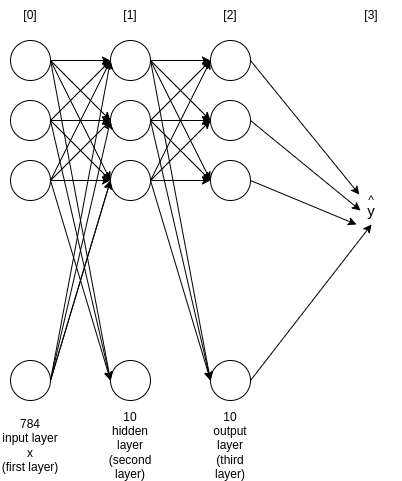

The diagram above was exported from draw.io. Its source (the exported page's mxGraphModel, read from the mxfile embedded in the PNG):
<mxGraphModel dx="1488" dy="990" grid="1" gridSize="10" guides="1" tooltips="1" connect="1" arrows="1" fold="1" page="1" pageScale="1" pageWidth="2336" pageHeight="1654" math="0" shadow="0">
  <root>
    <mxCell id="0" />
    <mxCell id="1" parent="0" />
    <mxCell id="D07jgNAIbt0lG9WC0oUq-1" value="" style="ellipse;whiteSpace=wrap;html=1;aspect=fixed;" vertex="1" parent="1">
      <mxGeometry x="170" y="90" width="40" height="40" as="geometry" />
    </mxCell>
    <mxCell id="D07jgNAIbt0lG9WC0oUq-2" value="" style="ellipse;whiteSpace=wrap;html=1;aspect=fixed;" vertex="1" parent="1">
      <mxGeometry x="170" y="150" width="40" height="40" as="geometry" />
    </mxCell>
    <mxCell id="D07jgNAIbt0lG9WC0oUq-3" value="" style="ellipse;whiteSpace=wrap;html=1;aspect=fixed;" vertex="1" parent="1">
      <mxGeometry x="170" y="210" width="40" height="40" as="geometry" />
    </mxCell>
    <mxCell id="D07jgNAIbt0lG9WC0oUq-4" value="" style="ellipse;whiteSpace=wrap;html=1;aspect=fixed;" vertex="1" parent="1">
      <mxGeometry x="270" y="90" width="40" height="40" as="geometry" />
    </mxCell>
    <mxCell id="D07jgNAIbt0lG9WC0oUq-5" value="" style="ellipse;whiteSpace=wrap;html=1;aspect=fixed;" vertex="1" parent="1">
      <mxGeometry x="270" y="150" width="40" height="40" as="geometry" />
    </mxCell>
    <mxCell id="D07jgNAIbt0lG9WC0oUq-6" value="" style="ellipse;whiteSpace=wrap;html=1;aspect=fixed;" vertex="1" parent="1">
      <mxGeometry x="270" y="210" width="40" height="40" as="geometry" />
    </mxCell>
    <mxCell id="D07jgNAIbt0lG9WC0oUq-7" value="" style="ellipse;whiteSpace=wrap;html=1;aspect=fixed;" vertex="1" parent="1">
      <mxGeometry x="370" y="90" width="40" height="40" as="geometry" />
    </mxCell>
    <mxCell id="D07jgNAIbt0lG9WC0oUq-8" value="" style="ellipse;whiteSpace=wrap;html=1;aspect=fixed;" vertex="1" parent="1">
      <mxGeometry x="370" y="150" width="40" height="40" as="geometry" />
    </mxCell>
    <mxCell id="D07jgNAIbt0lG9WC0oUq-9" value="" style="ellipse;whiteSpace=wrap;html=1;aspect=fixed;" vertex="1" parent="1">
      <mxGeometry x="370" y="210" width="40" height="40" as="geometry" />
    </mxCell>
    <mxCell id="D07jgNAIbt0lG9WC0oUq-10" value="" style="ellipse;whiteSpace=wrap;html=1;aspect=fixed;" vertex="1" parent="1">
      <mxGeometry x="170" y="410" width="40" height="40" as="geometry" />
    </mxCell>
    <mxCell id="D07jgNAIbt0lG9WC0oUq-11" value="" style="ellipse;whiteSpace=wrap;html=1;aspect=fixed;" vertex="1" parent="1">
      <mxGeometry x="270" y="410" width="40" height="40" as="geometry" />
    </mxCell>
    <mxCell id="D07jgNAIbt0lG9WC0oUq-12" value="" style="ellipse;whiteSpace=wrap;html=1;aspect=fixed;" vertex="1" parent="1">
      <mxGeometry x="370" y="410" width="40" height="40" as="geometry" />
    </mxCell>
    <mxCell id="D07jgNAIbt0lG9WC0oUq-14" value="" style="endArrow=classic;html=1;rounded=0;exitX=1;exitY=0.5;exitDx=0;exitDy=0;entryX=0;entryY=0.5;entryDx=0;entryDy=0;" edge="1" parent="1" source="D07jgNAIbt0lG9WC0oUq-1" target="D07jgNAIbt0lG9WC0oUq-4">
      <mxGeometry width="50" height="50" relative="1" as="geometry">
        <mxPoint x="230" y="100" as="sourcePoint" />
        <mxPoint x="280" y="50" as="targetPoint" />
      </mxGeometry>
    </mxCell>
    <mxCell id="D07jgNAIbt0lG9WC0oUq-15" value="" style="endArrow=classic;html=1;rounded=0;entryX=0;entryY=0.5;entryDx=0;entryDy=0;" edge="1" parent="1" target="D07jgNAIbt0lG9WC0oUq-11">
      <mxGeometry width="50" height="50" relative="1" as="geometry">
        <mxPoint x="210" y="110" as="sourcePoint" />
        <mxPoint x="260" y="410" as="targetPoint" />
      </mxGeometry>
    </mxCell>
    <mxCell id="D07jgNAIbt0lG9WC0oUq-16" value="" style="endArrow=classic;html=1;rounded=0;exitX=1;exitY=0.5;exitDx=0;exitDy=0;entryX=0;entryY=0.5;entryDx=0;entryDy=0;" edge="1" parent="1" source="D07jgNAIbt0lG9WC0oUq-1" target="D07jgNAIbt0lG9WC0oUq-5">
      <mxGeometry width="50" height="50" relative="1" as="geometry">
        <mxPoint x="220" y="150" as="sourcePoint" />
        <mxPoint x="270" y="100" as="targetPoint" />
      </mxGeometry>
    </mxCell>
    <mxCell id="D07jgNAIbt0lG9WC0oUq-17" value="" style="endArrow=classic;html=1;rounded=0;exitX=1;exitY=0.5;exitDx=0;exitDy=0;entryX=0;entryY=0.5;entryDx=0;entryDy=0;" edge="1" parent="1" source="D07jgNAIbt0lG9WC0oUq-1" target="D07jgNAIbt0lG9WC0oUq-6">
      <mxGeometry width="50" height="50" relative="1" as="geometry">
        <mxPoint x="230" y="170" as="sourcePoint" />
        <mxPoint x="280" y="120" as="targetPoint" />
      </mxGeometry>
    </mxCell>
    <mxCell id="D07jgNAIbt0lG9WC0oUq-18" value="" style="endArrow=classic;html=1;rounded=0;exitX=1;exitY=0.5;exitDx=0;exitDy=0;entryX=0;entryY=0.5;entryDx=0;entryDy=0;" edge="1" parent="1" source="D07jgNAIbt0lG9WC0oUq-2" target="D07jgNAIbt0lG9WC0oUq-5">
      <mxGeometry width="50" height="50" relative="1" as="geometry">
        <mxPoint x="360" y="430" as="sourcePoint" />
        <mxPoint x="410" y="380" as="targetPoint" />
      </mxGeometry>
    </mxCell>
    <mxCell id="D07jgNAIbt0lG9WC0oUq-19" value="" style="endArrow=classic;html=1;rounded=0;exitX=1;exitY=0.5;exitDx=0;exitDy=0;entryX=0;entryY=0.5;entryDx=0;entryDy=0;" edge="1" parent="1" source="D07jgNAIbt0lG9WC0oUq-2" target="D07jgNAIbt0lG9WC0oUq-4">
      <mxGeometry width="50" height="50" relative="1" as="geometry">
        <mxPoint x="360" y="430" as="sourcePoint" />
        <mxPoint x="410" y="380" as="targetPoint" />
      </mxGeometry>
    </mxCell>
    <mxCell id="D07jgNAIbt0lG9WC0oUq-20" value="" style="endArrow=classic;html=1;rounded=0;exitX=1;exitY=0.5;exitDx=0;exitDy=0;entryX=0;entryY=0.5;entryDx=0;entryDy=0;" edge="1" parent="1" source="D07jgNAIbt0lG9WC0oUq-2" target="D07jgNAIbt0lG9WC0oUq-6">
      <mxGeometry width="50" height="50" relative="1" as="geometry">
        <mxPoint x="360" y="430" as="sourcePoint" />
        <mxPoint x="410" y="380" as="targetPoint" />
      </mxGeometry>
    </mxCell>
    <mxCell id="D07jgNAIbt0lG9WC0oUq-23" value="" style="endArrow=classic;html=1;rounded=0;exitX=1;exitY=0.5;exitDx=0;exitDy=0;entryX=0;entryY=0.5;entryDx=0;entryDy=0;" edge="1" parent="1" source="D07jgNAIbt0lG9WC0oUq-2" target="D07jgNAIbt0lG9WC0oUq-11">
      <mxGeometry width="50" height="50" relative="1" as="geometry">
        <mxPoint x="360" y="430" as="sourcePoint" />
        <mxPoint x="410" y="380" as="targetPoint" />
      </mxGeometry>
    </mxCell>
    <mxCell id="D07jgNAIbt0lG9WC0oUq-24" value="" style="endArrow=classic;html=1;rounded=0;exitX=1;exitY=0.5;exitDx=0;exitDy=0;entryX=0;entryY=0.5;entryDx=0;entryDy=0;" edge="1" parent="1" source="D07jgNAIbt0lG9WC0oUq-3" target="D07jgNAIbt0lG9WC0oUq-4">
      <mxGeometry width="50" height="50" relative="1" as="geometry">
        <mxPoint x="360" y="430" as="sourcePoint" />
        <mxPoint x="410" y="380" as="targetPoint" />
      </mxGeometry>
    </mxCell>
    <mxCell id="D07jgNAIbt0lG9WC0oUq-25" value="" style="endArrow=classic;html=1;rounded=0;exitX=1;exitY=0.5;exitDx=0;exitDy=0;entryX=0;entryY=0.5;entryDx=0;entryDy=0;" edge="1" parent="1" source="D07jgNAIbt0lG9WC0oUq-3" target="D07jgNAIbt0lG9WC0oUq-5">
      <mxGeometry width="50" height="50" relative="1" as="geometry">
        <mxPoint x="360" y="430" as="sourcePoint" />
        <mxPoint x="410" y="380" as="targetPoint" />
      </mxGeometry>
    </mxCell>
    <mxCell id="D07jgNAIbt0lG9WC0oUq-26" value="" style="endArrow=classic;html=1;rounded=0;exitX=1;exitY=0.5;exitDx=0;exitDy=0;entryX=0;entryY=0.5;entryDx=0;entryDy=0;" edge="1" parent="1" source="D07jgNAIbt0lG9WC0oUq-3" target="D07jgNAIbt0lG9WC0oUq-6">
      <mxGeometry width="50" height="50" relative="1" as="geometry">
        <mxPoint x="360" y="430" as="sourcePoint" />
        <mxPoint x="410" y="380" as="targetPoint" />
      </mxGeometry>
    </mxCell>
    <mxCell id="D07jgNAIbt0lG9WC0oUq-27" value="" style="endArrow=classic;html=1;rounded=0;exitX=1;exitY=0.5;exitDx=0;exitDy=0;entryX=0;entryY=0.5;entryDx=0;entryDy=0;" edge="1" parent="1" source="D07jgNAIbt0lG9WC0oUq-3" target="D07jgNAIbt0lG9WC0oUq-11">
      <mxGeometry width="50" height="50" relative="1" as="geometry">
        <mxPoint x="360" y="430" as="sourcePoint" />
        <mxPoint x="410" y="380" as="targetPoint" />
      </mxGeometry>
    </mxCell>
    <mxCell id="D07jgNAIbt0lG9WC0oUq-28" value="" style="endArrow=classic;html=1;rounded=0;exitX=1;exitY=0.5;exitDx=0;exitDy=0;entryX=0;entryY=0.5;entryDx=0;entryDy=0;" edge="1" parent="1" source="D07jgNAIbt0lG9WC0oUq-10" target="D07jgNAIbt0lG9WC0oUq-4">
      <mxGeometry width="50" height="50" relative="1" as="geometry">
        <mxPoint x="210" y="350" as="sourcePoint" />
        <mxPoint x="260" y="300" as="targetPoint" />
      </mxGeometry>
    </mxCell>
    <mxCell id="D07jgNAIbt0lG9WC0oUq-29" value="" style="endArrow=classic;html=1;rounded=0;exitX=1;exitY=0.5;exitDx=0;exitDy=0;entryX=0;entryY=0.5;entryDx=0;entryDy=0;" edge="1" parent="1" source="D07jgNAIbt0lG9WC0oUq-10" target="D07jgNAIbt0lG9WC0oUq-5">
      <mxGeometry width="50" height="50" relative="1" as="geometry">
        <mxPoint x="360" y="430" as="sourcePoint" />
        <mxPoint x="410" y="380" as="targetPoint" />
      </mxGeometry>
    </mxCell>
    <mxCell id="D07jgNAIbt0lG9WC0oUq-31" value="" style="endArrow=classic;html=1;rounded=0;exitX=1;exitY=0.5;exitDx=0;exitDy=0;entryX=0;entryY=0.5;entryDx=0;entryDy=0;" edge="1" parent="1" source="D07jgNAIbt0lG9WC0oUq-10" target="D07jgNAIbt0lG9WC0oUq-6">
      <mxGeometry width="50" height="50" relative="1" as="geometry">
        <mxPoint x="360" y="430" as="sourcePoint" />
        <mxPoint x="410" y="380" as="targetPoint" />
      </mxGeometry>
    </mxCell>
    <mxCell id="D07jgNAIbt0lG9WC0oUq-32" value="" style="endArrow=classic;html=1;rounded=0;exitX=1;exitY=0.5;exitDx=0;exitDy=0;entryX=0;entryY=0.5;entryDx=0;entryDy=0;" edge="1" parent="1" source="D07jgNAIbt0lG9WC0oUq-10" target="D07jgNAIbt0lG9WC0oUq-6">
      <mxGeometry width="50" height="50" relative="1" as="geometry">
        <mxPoint x="360" y="430" as="sourcePoint" />
        <mxPoint x="410" y="380" as="targetPoint" />
      </mxGeometry>
    </mxCell>
    <mxCell id="D07jgNAIbt0lG9WC0oUq-33" value="" style="endArrow=classic;html=1;rounded=0;exitX=1;exitY=0.5;exitDx=0;exitDy=0;entryX=0;entryY=0.5;entryDx=0;entryDy=0;" edge="1" parent="1" source="D07jgNAIbt0lG9WC0oUq-4" target="D07jgNAIbt0lG9WC0oUq-7">
      <mxGeometry width="50" height="50" relative="1" as="geometry">
        <mxPoint x="360" y="430" as="sourcePoint" />
        <mxPoint x="410" y="380" as="targetPoint" />
      </mxGeometry>
    </mxCell>
    <mxCell id="D07jgNAIbt0lG9WC0oUq-34" value="" style="endArrow=classic;html=1;rounded=0;exitX=1;exitY=0.5;exitDx=0;exitDy=0;entryX=0;entryY=0.5;entryDx=0;entryDy=0;" edge="1" parent="1" source="D07jgNAIbt0lG9WC0oUq-4" target="D07jgNAIbt0lG9WC0oUq-8">
      <mxGeometry width="50" height="50" relative="1" as="geometry">
        <mxPoint x="360" y="430" as="sourcePoint" />
        <mxPoint x="410" y="380" as="targetPoint" />
      </mxGeometry>
    </mxCell>
    <mxCell id="D07jgNAIbt0lG9WC0oUq-35" value="" style="endArrow=classic;html=1;rounded=0;exitX=1;exitY=0.5;exitDx=0;exitDy=0;entryX=0;entryY=0.5;entryDx=0;entryDy=0;" edge="1" parent="1" source="D07jgNAIbt0lG9WC0oUq-4" target="D07jgNAIbt0lG9WC0oUq-12">
      <mxGeometry width="50" height="50" relative="1" as="geometry">
        <mxPoint x="360" y="430" as="sourcePoint" />
        <mxPoint x="410" y="380" as="targetPoint" />
      </mxGeometry>
    </mxCell>
    <mxCell id="D07jgNAIbt0lG9WC0oUq-36" value="" style="endArrow=classic;html=1;rounded=0;exitX=1;exitY=0.5;exitDx=0;exitDy=0;entryX=0;entryY=0.5;entryDx=0;entryDy=0;" edge="1" parent="1" source="D07jgNAIbt0lG9WC0oUq-4" target="D07jgNAIbt0lG9WC0oUq-9">
      <mxGeometry width="50" height="50" relative="1" as="geometry">
        <mxPoint x="360" y="430" as="sourcePoint" />
        <mxPoint x="410" y="380" as="targetPoint" />
      </mxGeometry>
    </mxCell>
    <mxCell id="D07jgNAIbt0lG9WC0oUq-39" value="" style="endArrow=classic;html=1;rounded=0;exitX=1;exitY=0.5;exitDx=0;exitDy=0;entryX=0;entryY=0.5;entryDx=0;entryDy=0;" edge="1" parent="1" source="D07jgNAIbt0lG9WC0oUq-5" target="D07jgNAIbt0lG9WC0oUq-7">
      <mxGeometry width="50" height="50" relative="1" as="geometry">
        <mxPoint x="360" y="430" as="sourcePoint" />
        <mxPoint x="410" y="380" as="targetPoint" />
      </mxGeometry>
    </mxCell>
    <mxCell id="D07jgNAIbt0lG9WC0oUq-40" value="" style="endArrow=classic;html=1;rounded=0;exitX=1;exitY=0.5;exitDx=0;exitDy=0;entryX=0;entryY=0.5;entryDx=0;entryDy=0;" edge="1" parent="1" source="D07jgNAIbt0lG9WC0oUq-5" target="D07jgNAIbt0lG9WC0oUq-8">
      <mxGeometry width="50" height="50" relative="1" as="geometry">
        <mxPoint x="400" y="390" as="sourcePoint" />
        <mxPoint x="450" y="340" as="targetPoint" />
      </mxGeometry>
    </mxCell>
    <mxCell id="D07jgNAIbt0lG9WC0oUq-41" value="" style="endArrow=classic;html=1;rounded=0;exitX=1;exitY=0.5;exitDx=0;exitDy=0;entryX=0;entryY=0.5;entryDx=0;entryDy=0;" edge="1" parent="1" source="D07jgNAIbt0lG9WC0oUq-5" target="D07jgNAIbt0lG9WC0oUq-9">
      <mxGeometry width="50" height="50" relative="1" as="geometry">
        <mxPoint x="440" y="290" as="sourcePoint" />
        <mxPoint x="490" y="240" as="targetPoint" />
      </mxGeometry>
    </mxCell>
    <mxCell id="D07jgNAIbt0lG9WC0oUq-42" value="" style="endArrow=classic;html=1;rounded=0;exitX=1;exitY=0.5;exitDx=0;exitDy=0;entryX=0;entryY=0.5;entryDx=0;entryDy=0;" edge="1" parent="1" source="D07jgNAIbt0lG9WC0oUq-5" target="D07jgNAIbt0lG9WC0oUq-12">
      <mxGeometry width="50" height="50" relative="1" as="geometry">
        <mxPoint x="450" y="320" as="sourcePoint" />
        <mxPoint x="500" y="270" as="targetPoint" />
      </mxGeometry>
    </mxCell>
    <mxCell id="D07jgNAIbt0lG9WC0oUq-43" value="" style="endArrow=classic;html=1;rounded=0;exitX=1;exitY=0.5;exitDx=0;exitDy=0;entryX=0;entryY=0.5;entryDx=0;entryDy=0;" edge="1" parent="1" source="D07jgNAIbt0lG9WC0oUq-6" target="D07jgNAIbt0lG9WC0oUq-7">
      <mxGeometry width="50" height="50" relative="1" as="geometry">
        <mxPoint x="520" y="250" as="sourcePoint" />
        <mxPoint x="570" y="200" as="targetPoint" />
      </mxGeometry>
    </mxCell>
    <mxCell id="D07jgNAIbt0lG9WC0oUq-44" value="" style="endArrow=classic;html=1;rounded=0;exitX=1;exitY=0.5;exitDx=0;exitDy=0;entryX=0;entryY=0.5;entryDx=0;entryDy=0;" edge="1" parent="1" source="D07jgNAIbt0lG9WC0oUq-6" target="D07jgNAIbt0lG9WC0oUq-8">
      <mxGeometry width="50" height="50" relative="1" as="geometry">
        <mxPoint x="480" y="270" as="sourcePoint" />
        <mxPoint x="530" y="220" as="targetPoint" />
      </mxGeometry>
    </mxCell>
    <mxCell id="D07jgNAIbt0lG9WC0oUq-45" value="" style="endArrow=classic;html=1;rounded=0;exitX=1;exitY=0.5;exitDx=0;exitDy=0;entryX=0;entryY=0.5;entryDx=0;entryDy=0;" edge="1" parent="1" source="D07jgNAIbt0lG9WC0oUq-6" target="D07jgNAIbt0lG9WC0oUq-9">
      <mxGeometry width="50" height="50" relative="1" as="geometry">
        <mxPoint x="450" y="290" as="sourcePoint" />
        <mxPoint x="500" y="240" as="targetPoint" />
      </mxGeometry>
    </mxCell>
    <mxCell id="D07jgNAIbt0lG9WC0oUq-46" value="" style="endArrow=classic;html=1;rounded=0;exitX=1;exitY=0.5;exitDx=0;exitDy=0;entryX=0;entryY=0.5;entryDx=0;entryDy=0;" edge="1" parent="1" source="D07jgNAIbt0lG9WC0oUq-6" target="D07jgNAIbt0lG9WC0oUq-12">
      <mxGeometry width="50" height="50" relative="1" as="geometry">
        <mxPoint x="500" y="260" as="sourcePoint" />
        <mxPoint x="550" y="210" as="targetPoint" />
      </mxGeometry>
    </mxCell>
    <mxCell id="D07jgNAIbt0lG9WC0oUq-47" value="&lt;p style=&quot;line-height: 0%;&quot;&gt;&lt;/p&gt;&lt;div style=&quot;line-height: 30%;&quot;&gt;^&lt;/div&gt;&lt;font style=&quot;font-size: 15px;&quot;&gt;y&lt;/font&gt;&lt;p&gt;&lt;/p&gt;" style="text;html=1;align=center;verticalAlign=middle;whiteSpace=wrap;rounded=0;" vertex="1" parent="1">
      <mxGeometry x="501" y="244" width="60" height="30" as="geometry" />
    </mxCell>
    <mxCell id="D07jgNAIbt0lG9WC0oUq-49" value="" style="endArrow=classic;html=1;rounded=0;exitX=1;exitY=0.5;exitDx=0;exitDy=0;" edge="1" parent="1" source="D07jgNAIbt0lG9WC0oUq-7" target="D07jgNAIbt0lG9WC0oUq-47">
      <mxGeometry width="50" height="50" relative="1" as="geometry">
        <mxPoint x="420" y="110" as="sourcePoint" />
        <mxPoint x="670" y="240" as="targetPoint" />
      </mxGeometry>
    </mxCell>
    <mxCell id="D07jgNAIbt0lG9WC0oUq-51" value="" style="endArrow=classic;html=1;rounded=0;exitX=1;exitY=0.5;exitDx=0;exitDy=0;" edge="1" parent="1" source="D07jgNAIbt0lG9WC0oUq-8">
      <mxGeometry width="50" height="50" relative="1" as="geometry">
        <mxPoint x="540" y="390" as="sourcePoint" />
        <mxPoint x="520" y="260" as="targetPoint" />
      </mxGeometry>
    </mxCell>
    <mxCell id="D07jgNAIbt0lG9WC0oUq-53" value="" style="endArrow=classic;html=1;rounded=0;exitX=1;exitY=0.5;exitDx=0;exitDy=0;entryX=0.25;entryY=1;entryDx=0;entryDy=0;" edge="1" parent="1" source="D07jgNAIbt0lG9WC0oUq-9" target="D07jgNAIbt0lG9WC0oUq-47">
      <mxGeometry width="50" height="50" relative="1" as="geometry">
        <mxPoint x="620" y="330" as="sourcePoint" />
        <mxPoint x="670" y="280" as="targetPoint" />
      </mxGeometry>
    </mxCell>
    <mxCell id="D07jgNAIbt0lG9WC0oUq-54" value="" style="endArrow=classic;html=1;rounded=0;exitX=1;exitY=0.5;exitDx=0;exitDy=0;entryX=0.5;entryY=1;entryDx=0;entryDy=0;" edge="1" parent="1" source="D07jgNAIbt0lG9WC0oUq-12" target="D07jgNAIbt0lG9WC0oUq-47">
      <mxGeometry width="50" height="50" relative="1" as="geometry">
        <mxPoint x="501" y="400" as="sourcePoint" />
        <mxPoint x="551" y="350" as="targetPoint" />
      </mxGeometry>
    </mxCell>
    <mxCell id="D07jgNAIbt0lG9WC0oUq-55" value="[0]" style="text;html=1;align=center;verticalAlign=middle;whiteSpace=wrap;rounded=0;" vertex="1" parent="1">
      <mxGeometry x="160" y="50" width="60" height="30" as="geometry" />
    </mxCell>
    <mxCell id="D07jgNAIbt0lG9WC0oUq-56" value="[1]" style="text;html=1;align=center;verticalAlign=middle;whiteSpace=wrap;rounded=0;" vertex="1" parent="1">
      <mxGeometry x="260" y="50" width="60" height="30" as="geometry" />
    </mxCell>
    <mxCell id="D07jgNAIbt0lG9WC0oUq-57" value="[2]" style="text;html=1;align=center;verticalAlign=middle;whiteSpace=wrap;rounded=0;" vertex="1" parent="1">
      <mxGeometry x="360" y="50" width="60" height="30" as="geometry" />
    </mxCell>
    <mxCell id="D07jgNAIbt0lG9WC0oUq-58" value="[3]" style="text;html=1;align=center;verticalAlign=middle;whiteSpace=wrap;rounded=0;" vertex="1" parent="1">
      <mxGeometry x="501" y="50" width="60" height="30" as="geometry" />
    </mxCell>
    <mxCell id="D07jgNAIbt0lG9WC0oUq-59" value="784&lt;div&gt;input layer x&lt;/div&gt;&lt;div&gt;(first layer)&lt;/div&gt;" style="text;html=1;align=center;verticalAlign=middle;whiteSpace=wrap;rounded=0;" vertex="1" parent="1">
      <mxGeometry x="160" y="480" width="60" height="30" as="geometry" />
    </mxCell>
    <mxCell id="D07jgNAIbt0lG9WC0oUq-60" value="10&lt;div&gt;hidden layer&lt;/div&gt;&lt;div&gt;(second layer)&lt;/div&gt;" style="text;html=1;align=center;verticalAlign=middle;whiteSpace=wrap;rounded=0;" vertex="1" parent="1">
      <mxGeometry x="260" y="480" width="60" height="30" as="geometry" />
    </mxCell>
    <mxCell id="D07jgNAIbt0lG9WC0oUq-61" value="10&lt;div&gt;output layer&lt;/div&gt;&lt;div&gt;(third layer)&lt;/div&gt;" style="text;html=1;align=center;verticalAlign=middle;whiteSpace=wrap;rounded=0;" vertex="1" parent="1">
      <mxGeometry x="360" y="480" width="60" height="30" as="geometry" />
    </mxCell>
  </root>
</mxGraphModel>